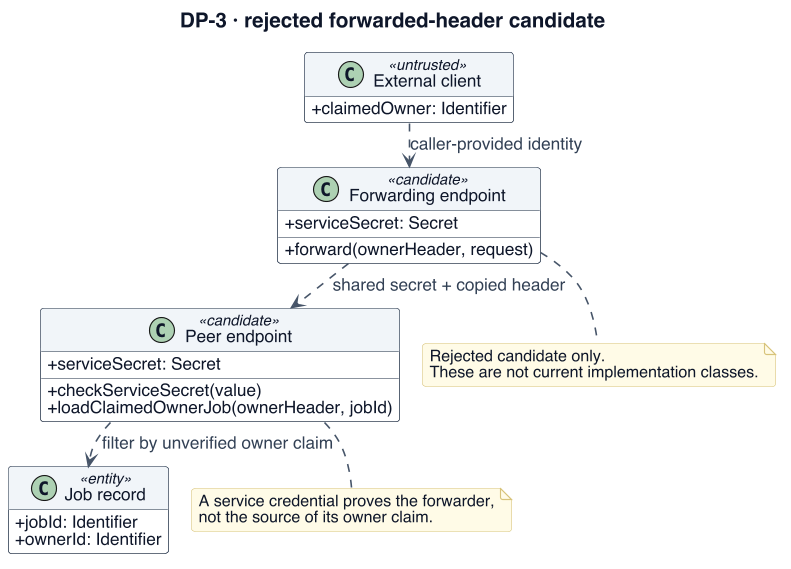

The diagram above was rendered by PlantUML. Its source (embedded in the PNG):
@startuml
!include _style.iuml
' Evidence (07c7c14): media/authorizer.py; contracts/gateway.py; contracts/v1.py; media/api/deps.py; processing/auth.py; scripts/aws/v1/definitions.py
skinparam BackgroundColor white
skinparam defaultFontSize 16
skinparam ArrowFontSize 15
skinparam ClassAttributeFontSize 15
skinparam ClassStereotypeFontSize 13
skinparam NoteFontSize 14
skinparam classAttributeIconSize 0
skinparam nodesep 20
skinparam ranksep 22
title DP-3 · rejected forwarded-header candidate
class "External client" as C <<untrusted>> {
 + claimedOwner: Identifier
}
class "Forwarding endpoint" as F <<candidate>> {
 + serviceSecret: Secret
 + forward(ownerHeader, request)
}
class "Peer endpoint" as P <<candidate>> {
 + serviceSecret: Secret
 + checkServiceSecret(value)
 + loadClaimedOwnerJob(ownerHeader, jobId)
}
class "Job record" as J <<entity>> {
 + jobId: Identifier
 + ownerId: Identifier
}
C ..> F : caller-provided identity
F ..> P : shared secret + copied header
P ..> J : filter by unverified owner claim
note bottom of P : A service credential proves the forwarder,\nnot the source of its owner claim.
note bottom of F : Rejected candidate only.\nThese are not current implementation classes.
@enduml